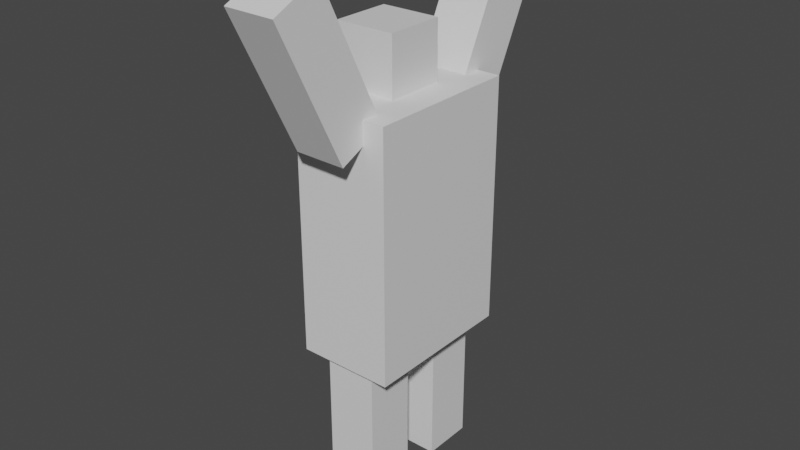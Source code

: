 # Source: dancer1.blend  (saved by Blender 2.91.10; exported with 4.5.12 LTS)
import bpy
from mathutils import Matrix  # noqa: F401  (used for matrix-valued properties, if any)

bpy.ops.wm.read_factory_settings(use_empty=True)
scene = bpy.context.scene
scene.name = 'Scene'

# ---- collections
col_collection = bpy.data.collections.new('Collection'); scene.collection.children.link(col_collection)

# ---- materials (node trees are filled in below, after node groups)
mat_material = bpy.data.materials.new('Material')
mat_material.alpha_threshold = 0.0
mat_material.use_transparent_shadow = False
mat_material.line_color = (0.0, 0.0, 0.0, 1.0)
mat_material_001 = bpy.data.materials.new('Material.001')
mat_material_001.alpha_threshold = 0.0
mat_material_001.use_transparent_shadow = False
mat_material_001.line_color = (0.0, 0.0, 0.0, 1.0)
mat_material_002 = bpy.data.materials.new('Material.002')
mat_material_002.alpha_threshold = 0.0
mat_material_002.use_transparent_shadow = False
mat_material_002.line_color = (0.0, 0.0, 0.0, 1.0)
mat_material_003 = bpy.data.materials.new('Material.003')
mat_material_003.alpha_threshold = 0.0
mat_material_003.use_transparent_shadow = False
mat_material_003.line_color = (0.0, 0.0, 0.0, 1.0)
mat_material_004 = bpy.data.materials.new('Material.004')
mat_material_004.alpha_threshold = 0.0
mat_material_004.use_transparent_shadow = False
mat_material_004.line_color = (0.0, 0.0, 0.0, 1.0)
mat_material_005 = bpy.data.materials.new('Material.005')
mat_material_005.alpha_threshold = 0.0
mat_material_005.use_transparent_shadow = False
mat_material_005.line_color = (0.0, 0.0, 0.0, 1.0)

# ---- material node trees
mat_material.use_nodes = True; mat_material.node_tree.nodes.clear()
_N = mat_material.node_tree.nodes; _L = mat_material.node_tree.links
n0 = _N.new('ShaderNodeOutputMaterial'); n0.name = 'Material Output'; n0.location = (300, 300)
n1 = _N.new('ShaderNodeBsdfPrincipled'); n1.name = 'Principled BSDF'; n1.location = (10, 300)
n1.distribution = 'GGX'
n1.subsurface_method = 'BURLEY'
n1.inputs[2].default_value = 0.4
n1.inputs[3].default_value = 1.45
n1.inputs[27].default_value = (0.0, 0.0, 0.0, 1.0)
n1.inputs[28].default_value = 1.0
_L.new(n1.outputs[0], n0.inputs[0])
n0.is_active_output = True
mat_material_001.use_nodes = True; mat_material_001.node_tree.nodes.clear()
_N = mat_material_001.node_tree.nodes; _L = mat_material_001.node_tree.links
n0 = _N.new('ShaderNodeOutputMaterial'); n0.name = 'Material Output'; n0.location = (300, 300)
n1 = _N.new('ShaderNodeBsdfPrincipled'); n1.name = 'Principled BSDF'; n1.location = (10, 300)
n1.distribution = 'GGX'
n1.subsurface_method = 'BURLEY'
n1.inputs[2].default_value = 0.4
n1.inputs[3].default_value = 1.45
n1.inputs[27].default_value = (0.0, 0.0, 0.0, 1.0)
n1.inputs[28].default_value = 1.0
_L.new(n1.outputs[0], n0.inputs[0])
n0.is_active_output = True
mat_material_002.use_nodes = True; mat_material_002.node_tree.nodes.clear()
_N = mat_material_002.node_tree.nodes; _L = mat_material_002.node_tree.links
n0 = _N.new('ShaderNodeOutputMaterial'); n0.name = 'Material Output'; n0.location = (300, 300)
n1 = _N.new('ShaderNodeBsdfPrincipled'); n1.name = 'Principled BSDF'; n1.location = (10, 300)
n1.distribution = 'GGX'
n1.subsurface_method = 'BURLEY'
n1.inputs[2].default_value = 0.4
n1.inputs[3].default_value = 1.45
n1.inputs[27].default_value = (0.0, 0.0, 0.0, 1.0)
n1.inputs[28].default_value = 1.0
_L.new(n1.outputs[0], n0.inputs[0])
n0.is_active_output = True
mat_material_003.use_nodes = True; mat_material_003.node_tree.nodes.clear()
_N = mat_material_003.node_tree.nodes; _L = mat_material_003.node_tree.links
n0 = _N.new('ShaderNodeOutputMaterial'); n0.name = 'Material Output'; n0.location = (300, 300)
n1 = _N.new('ShaderNodeBsdfPrincipled'); n1.name = 'Principled BSDF'; n1.location = (10, 300)
n1.distribution = 'GGX'
n1.subsurface_method = 'BURLEY'
n1.inputs[2].default_value = 0.4
n1.inputs[3].default_value = 1.45
n1.inputs[27].default_value = (0.0, 0.0, 0.0, 1.0)
n1.inputs[28].default_value = 1.0
_L.new(n1.outputs[0], n0.inputs[0])
n0.is_active_output = True
mat_material_004.use_nodes = True; mat_material_004.node_tree.nodes.clear()
_N = mat_material_004.node_tree.nodes; _L = mat_material_004.node_tree.links
n0 = _N.new('ShaderNodeOutputMaterial'); n0.name = 'Material Output'; n0.location = (300, 300)
n1 = _N.new('ShaderNodeBsdfPrincipled'); n1.name = 'Principled BSDF'; n1.location = (10, 300)
n1.distribution = 'GGX'
n1.subsurface_method = 'BURLEY'
n1.inputs[2].default_value = 0.4
n1.inputs[3].default_value = 1.45
n1.inputs[27].default_value = (0.0, 0.0, 0.0, 1.0)
n1.inputs[28].default_value = 1.0
_L.new(n1.outputs[0], n0.inputs[0])
n0.is_active_output = True
mat_material_005.use_nodes = True; mat_material_005.node_tree.nodes.clear()
_N = mat_material_005.node_tree.nodes; _L = mat_material_005.node_tree.links
n0 = _N.new('ShaderNodeOutputMaterial'); n0.name = 'Material Output'; n0.location = (300, 300)
n1 = _N.new('ShaderNodeBsdfPrincipled'); n1.name = 'Principled BSDF'; n1.location = (10, 300)
n1.distribution = 'GGX'
n1.subsurface_method = 'BURLEY'
n1.inputs[2].default_value = 0.4
n1.inputs[3].default_value = 1.45
n1.inputs[27].default_value = (0.0, 0.0, 0.0, 1.0)
n1.inputs[28].default_value = 1.0
_L.new(n1.outputs[0], n0.inputs[0])
n0.is_active_output = True

# ---- world
world_world = bpy.data.worlds.new('World'); scene.world = world_world
world_world.use_nodes = True; world_world.node_tree.nodes.clear()
_N = world_world.node_tree.nodes; _L = world_world.node_tree.links
n0 = _N.new('ShaderNodeOutputWorld'); n0.name = 'World Output'; n0.location = (300, 300)
n1 = _N.new('ShaderNodeBackground'); n1.name = 'Background'; n1.location = (10, 300)
n1.inputs[0].default_value = (0.05088, 0.05088, 0.05088, 1.0)
_L.new(n1.outputs[0], n0.inputs[0])
n0.is_active_output = True
world_world.color = (0.05088, 0.05088, 0.05088)
world_world.use_sun_shadow = False
world_world.sun_shadow_jitter_overblur = 0.0

# ---- meshes
me_cube = bpy.data.meshes.new('Cube')
me_cube.from_pydata([(1.0, 1.0, 1.0), (1.0, 1.0, -1.0), (1.0, -1.0, 1.0), (1.0, -1.0, -1.0), (-1.0, 1.0, 1.0), (-1.0, 1.0, -1.0), (-1.0, -1.0, 1.0), (-1.0, -1.0, -1.0)], [], [(0, 4, 6, 2), (3, 2, 6, 7), (7, 6, 4, 5), (5, 1, 3, 7), (1, 0, 2, 3), (5, 4, 0, 1)])
_uv = me_cube.uv_layers.new(name='UVMap')
_uv.uv.foreach_set('vector', [0.625, 0.5, 0.875, 0.5, 0.875, 0.75, 0.625, 0.75, 0.375, 0.75, 0.625, 0.75, 0.625, 1.0, 0.375, 1.0, 0.375, 0.0, 0.625, 0.0, 0.625, 0.25, 0.375, 0.25, 0.125, 0.5, 0.375, 0.5, 0.375, 0.75, 0.125, 0.75, 0.375, 0.5, 0.625, 0.5, 0.625, 0.75, 0.375, 0.75, 0.375, 0.25, 0.625, 0.25, 0.625, 0.5, 0.375, 0.5])
me_cube.materials.append(mat_material)
me_cube.use_remesh_preserve_volume = False
me_cube.use_remesh_preserve_attributes = False
me_cube.use_mirror_vertex_groups = False
me_cube.update()
me_cube_001 = bpy.data.meshes.new('Cube.001')
me_cube_001.from_pydata([(1.0, 1.0, 1.0), (1.0, 1.0, -1.0), (1.0, -1.0, 1.0), (1.0, -1.0, -1.0), (-1.0, 1.0, 1.0), (-1.0, 1.0, -1.0), (-1.0, -1.0, 1.0), (-1.0, -1.0, -1.0)], [], [(0, 4, 6, 2), (3, 2, 6, 7), (7, 6, 4, 5), (5, 1, 3, 7), (1, 0, 2, 3), (5, 4, 0, 1)])
_uv = me_cube_001.uv_layers.new(name='UVMap')
_uv.uv.foreach_set('vector', [0.625, 0.5, 0.875, 0.5, 0.875, 0.75, 0.625, 0.75, 0.375, 0.75, 0.625, 0.75, 0.625, 1.0, 0.375, 1.0, 0.375, 0.0, 0.625, 0.0, 0.625, 0.25, 0.375, 0.25, 0.125, 0.5, 0.375, 0.5, 0.375, 0.75, 0.125, 0.75, 0.375, 0.5, 0.625, 0.5, 0.625, 0.75, 0.375, 0.75, 0.375, 0.25, 0.625, 0.25, 0.625, 0.5, 0.375, 0.5])
me_cube_001.materials.append(mat_material_001)
me_cube_001.use_remesh_preserve_volume = False
me_cube_001.use_remesh_preserve_attributes = False
me_cube_001.use_mirror_vertex_groups = False
me_cube_001.update()
me_cube_002 = bpy.data.meshes.new('Cube.002')
me_cube_002.from_pydata([(1.0, 1.0, 1.0), (1.0, 1.0, -1.0), (1.0, -1.0, 1.0), (1.0, -1.0, -1.0), (-1.0, 1.0, 1.0), (-1.0, 1.0, -1.0), (-1.0, -1.0, 1.0), (-1.0, -1.0, -1.0)], [], [(0, 4, 6, 2), (3, 2, 6, 7), (7, 6, 4, 5), (5, 1, 3, 7), (1, 0, 2, 3), (5, 4, 0, 1)])
_uv = me_cube_002.uv_layers.new(name='UVMap')
_uv.uv.foreach_set('vector', [0.625, 0.5, 0.875, 0.5, 0.875, 0.75, 0.625, 0.75, 0.375, 0.75, 0.625, 0.75, 0.625, 1.0, 0.375, 1.0, 0.375, 0.0, 0.625, 0.0, 0.625, 0.25, 0.375, 0.25, 0.125, 0.5, 0.375, 0.5, 0.375, 0.75, 0.125, 0.75, 0.375, 0.5, 0.625, 0.5, 0.625, 0.75, 0.375, 0.75, 0.375, 0.25, 0.625, 0.25, 0.625, 0.5, 0.375, 0.5])
me_cube_002.materials.append(mat_material_002)
me_cube_002.use_remesh_preserve_volume = False
me_cube_002.use_remesh_preserve_attributes = False
me_cube_002.use_mirror_vertex_groups = False
me_cube_002.update()
me_cube_003 = bpy.data.meshes.new('Cube.003')
me_cube_003.from_pydata([(1.0, 1.0, 1.0), (1.0, 1.0, -1.0), (1.0, -1.0, 1.0), (1.0, -1.0, -1.0), (-1.0, 1.0, 1.0), (-1.0, 1.0, -1.0), (-1.0, -1.0, 1.0), (-1.0, -1.0, -1.0)], [], [(0, 4, 6, 2), (3, 2, 6, 7), (7, 6, 4, 5), (5, 1, 3, 7), (1, 0, 2, 3), (5, 4, 0, 1)])
_uv = me_cube_003.uv_layers.new(name='UVMap')
_uv.uv.foreach_set('vector', [0.625, 0.5, 0.875, 0.5, 0.875, 0.75, 0.625, 0.75, 0.375, 0.75, 0.625, 0.75, 0.625, 1.0, 0.375, 1.0, 0.375, 0.0, 0.625, 0.0, 0.625, 0.25, 0.375, 0.25, 0.125, 0.5, 0.375, 0.5, 0.375, 0.75, 0.125, 0.75, 0.375, 0.5, 0.625, 0.5, 0.625, 0.75, 0.375, 0.75, 0.375, 0.25, 0.625, 0.25, 0.625, 0.5, 0.375, 0.5])
me_cube_003.materials.append(mat_material_003)
me_cube_003.use_remesh_preserve_volume = False
me_cube_003.use_remesh_preserve_attributes = False
me_cube_003.use_mirror_vertex_groups = False
me_cube_003.update()
me_cube_004 = bpy.data.meshes.new('Cube.004')
me_cube_004.from_pydata([(1.0, 1.0, 1.0), (1.0, 1.0, -1.0), (1.0, -1.0, 1.0), (1.0, -1.0, -1.0), (-1.0, 1.0, 1.0), (-1.0, 1.0, -1.0), (-1.0, -1.0, 1.0), (-1.0, -1.0, -1.0)], [], [(0, 4, 6, 2), (3, 2, 6, 7), (7, 6, 4, 5), (5, 1, 3, 7), (1, 0, 2, 3), (5, 4, 0, 1)])
_uv = me_cube_004.uv_layers.new(name='UVMap')
_uv.uv.foreach_set('vector', [0.625, 0.5, 0.875, 0.5, 0.875, 0.75, 0.625, 0.75, 0.375, 0.75, 0.625, 0.75, 0.625, 1.0, 0.375, 1.0, 0.375, 0.0, 0.625, 0.0, 0.625, 0.25, 0.375, 0.25, 0.125, 0.5, 0.375, 0.5, 0.375, 0.75, 0.125, 0.75, 0.375, 0.5, 0.625, 0.5, 0.625, 0.75, 0.375, 0.75, 0.375, 0.25, 0.625, 0.25, 0.625, 0.5, 0.375, 0.5])
me_cube_004.materials.append(mat_material_004)
me_cube_004.use_remesh_preserve_volume = False
me_cube_004.use_remesh_preserve_attributes = False
me_cube_004.use_mirror_vertex_groups = False
me_cube_004.update()
me_cube_005 = bpy.data.meshes.new('Cube.005')
me_cube_005.from_pydata([(1.0, 1.0, 1.0), (1.0, 1.0, -1.0), (1.0, -1.0, 1.0), (1.0, -1.0, -1.0), (-1.0, 1.0, 1.0), (-1.0, 1.0, -1.0), (-1.0, -1.0, 1.0), (-1.0, -1.0, -1.0)], [], [(0, 4, 6, 2), (3, 2, 6, 7), (7, 6, 4, 5), (5, 1, 3, 7), (1, 0, 2, 3), (5, 4, 0, 1)])
_uv = me_cube_005.uv_layers.new(name='UVMap')
_uv.uv.foreach_set('vector', [0.625, 0.5, 0.875, 0.5, 0.875, 0.75, 0.625, 0.75, 0.375, 0.75, 0.625, 0.75, 0.625, 1.0, 0.375, 1.0, 0.375, 0.0, 0.625, 0.0, 0.625, 0.25, 0.375, 0.25, 0.125, 0.5, 0.375, 0.5, 0.375, 0.75, 0.125, 0.75, 0.375, 0.5, 0.625, 0.5, 0.625, 0.75, 0.375, 0.75, 0.375, 0.25, 0.625, 0.25, 0.625, 0.5, 0.375, 0.5])
me_cube_005.materials.append(mat_material_005)
me_cube_005.use_remesh_preserve_volume = False
me_cube_005.use_remesh_preserve_attributes = False
me_cube_005.use_mirror_vertex_groups = False
me_cube_005.update()

# ---- objects
ob_cube = bpy.data.objects.new('Cube', me_cube)
ob_cube_001 = bpy.data.objects.new('Cube.001', me_cube_001)
ob_cube_002 = bpy.data.objects.new('Cube.002', me_cube_002)
ob_cube_003 = bpy.data.objects.new('Cube.003', me_cube_003)
ob_cube_004 = bpy.data.objects.new('Cube.004', me_cube_004)
ob_cube_005 = bpy.data.objects.new('Cube.005', me_cube_005)

# ---- transforms, parenting, visibility, modifiers, constraints
ob_cube.location = (1.791e-16, -0.4696, 0.7947)
ob_cube.scale = (0.2681, 0.2681, 0.7861)
ob_cube.lock_rotations_4d = False
ob_cube.empty_display_type = 'ARROWS'
ob_cube.lineart.crease_threshold = 0.0
ob_cube_001.location = (0.0, 0.0, 2.779)
ob_cube_001.scale = (0.5, 0.8143, 1.287)
ob_cube_001.lock_rotations_4d = False
ob_cube_001.empty_display_type = 'ARROWS'
ob_cube_001.lineart.crease_threshold = 0.0
ob_cube_002.location = (-0.137, -0.00283, 4.356)
ob_cube_002.scale = (0.3123, 0.3123, 0.3123)
ob_cube_002.lock_rotations_4d = False
ob_cube_002.empty_display_type = 'ARROWS'
ob_cube_002.lineart.crease_threshold = 0.0
ob_cube_003.location = (1.765e-16, 0.4696, 0.7947)
ob_cube_003.scale = (0.2681, 0.2681, 0.7861)
ob_cube_003.lock_rotations_4d = False
ob_cube_003.empty_display_type = 'ARROWS'
ob_cube_003.lineart.crease_threshold = 0.0
ob_cube_004.location = (0.0, 1.156, 4.54)
ob_cube_004.rotation_euler = (-0.4521, -0.001864, -0.02207)
ob_cube_004.scale = (0.2681, 0.2681, 0.7861)
ob_cube_004.lock_rotations_4d = False
ob_cube_004.empty_display_type = 'ARROWS'
ob_cube_004.lineart.crease_threshold = 0.0
ob_cube_005.location = (0.0, -1.156, 4.54)
ob_cube_005.rotation_euler = (0.4521, -0.001864, -0.02207)
ob_cube_005.scale = (0.2681, 0.2681, 0.7861)
ob_cube_005.lock_rotations_4d = False
ob_cube_005.empty_display_type = 'ARROWS'
ob_cube_005.lineart.crease_threshold = 0.0

# ---- collection membership
col_collection.objects.link(ob_cube)
col_collection.objects.link(ob_cube_001)
col_collection.objects.link(ob_cube_002)
col_collection.objects.link(ob_cube_003)
col_collection.objects.link(ob_cube_004)
col_collection.objects.link(ob_cube_005)

# ---- scene / render settings (as saved in the file)
scene.frame_start = 1; scene.frame_end = 250; scene.frame_set(1)
scene.render.engine = 'BLENDER_EEVEE_NEXT'
scene.cycles.use_denoising = False
scene.cycles.samples = 128
scene.cycles.sampling_pattern = 'TABULATED_SOBOL'
scene.cycles.use_adaptive_sampling = False
scene.cycles.use_light_tree = False
scene.view_settings.view_transform = 'Filmic'
bpy.context.view_layer.update()

# ---- added for rendering (the .blend has no active camera and no usable light): camera, sun
cam_auto = bpy.data.cameras.new('AutoCamera')
cam_auto.lens = 50.0
cam_auto.sensor_width = 36.0
cam_auto.clip_end = 1000.0
ob_auto_camera = bpy.data.objects.new('AutoCamera', cam_auto)
scene.collection.objects.link(ob_auto_camera)
ob_auto_camera.location = (5.98789, -7.18544, 7.47691)
ob_auto_camera.rotation_euler = (1.09748, -7.21219e-08, 0.694738)
scene.camera = ob_auto_camera
light_auto_sun = bpy.data.lights.new('AutoSun', 'SUN')
light_auto_sun.energy = 3.0
light_auto_sun.angle = 0.0523599
ob_auto_sun = bpy.data.objects.new('AutoSun', light_auto_sun)
scene.collection.objects.link(ob_auto_sun)
ob_auto_sun.rotation_euler = (0.872665, 0.174533, 0.523599)
bpy.context.view_layer.update()
